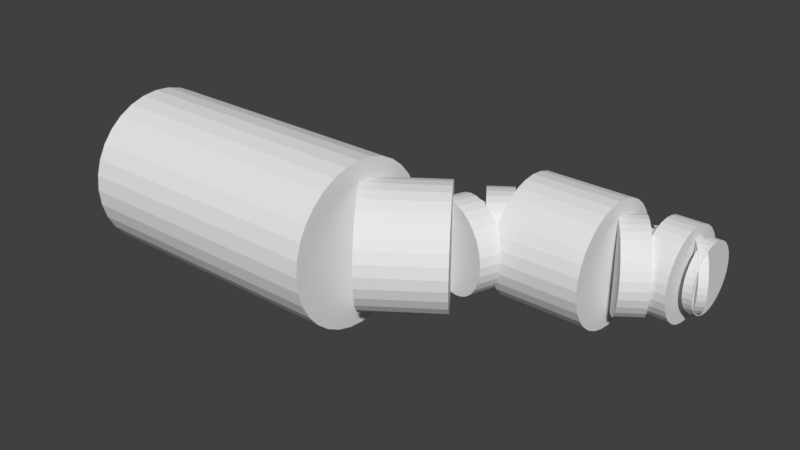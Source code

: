 # Source: fromage_de_brie.blend  (saved by Blender 2.79.0; exported with 4.5.12 LTS)
import bpy
from mathutils import Matrix  # noqa: F401  (used for matrix-valued properties, if any)

bpy.ops.wm.read_factory_settings(use_empty=True)
scene = bpy.context.scene
scene.name = 'Scene'

# ---- collections
col_collection_1 = bpy.data.collections.new('Collection 1'); scene.collection.children.link(col_collection_1)

# ---- world
world_world = bpy.data.worlds.new('World'); scene.world = world_world
world_world.color = (0.05088, 0.05088, 0.05088)
world_world.use_sun_shadow = False
world_world.sun_shadow_jitter_overblur = 0.0
world_world.cycles.sampling_method = 'MANUAL'

# ---- meshes
me_cylinder_7187 = bpy.data.meshes.new('Cylinder.7187')
me_cylinder_7187.from_pydata([(0.0, 12.45, -1.638), (0.0, 12.45, 1.638), (2.429, 12.21, -1.638), (2.429, 12.21, 1.638), (4.765, 11.5, -1.638), (4.765, 11.5, 1.638), (6.917, 10.35, -1.638), (6.917, 10.35, 1.638), (8.804, 8.804, -1.638), (8.804, 8.804, 1.638), (10.35, 6.917, -1.638), (10.35, 6.917, 1.638), (11.5, 4.765, -1.638), (11.5, 4.765, 1.638), (12.21, 2.429, -1.638), (12.21, 2.429, 1.638), (12.45, 9.4e-07, -1.638), (12.45, 9.4e-07, 1.638), (12.21, -2.429, -1.638), (12.21, -2.429, 1.638), (11.5, -4.765, -1.638), (11.5, -4.765, 1.638), (10.35, -6.917, -1.638), (10.35, -6.917, 1.638), (8.804, -8.804, -1.638), (8.804, -8.804, 1.638), (6.917, -10.35, -1.638), (6.917, -10.35, 1.638), (4.765, -11.5, -1.638), (4.765, -11.5, 1.638), (2.429, -12.21, -1.638), (2.429, -12.21, 1.638), (-4.057e-06, -12.45, -1.638), (-4.057e-06, -12.45, 1.638), (-2.429, -12.21, -1.638), (-2.429, -12.21, 1.638), (-4.765, -11.5, -1.638), (-4.765, -11.5, 1.638), (-6.917, -10.35, -1.638), (-6.917, -10.35, 1.638), (-8.804, -8.804, -1.638), (-8.804, -8.804, 1.638), (-10.35, -6.917, -1.638), (-10.35, -6.917, 1.638), (-11.5, -4.765, -1.638), (-11.5, -4.765, 1.638), (-12.21, -2.429, -1.638), (-12.21, -2.429, 1.638), (-12.45, 1.202e-05, -1.638), (-12.45, 1.202e-05, 1.638), (-12.21, 2.429, -1.638), (-12.21, 2.429, 1.638), (-11.5, 4.765, -1.638), (-11.5, 4.765, 1.638), (-10.35, 6.917, -1.638), (-10.35, 6.917, 1.638), (-8.804, 8.804, -1.638), (-8.804, 8.804, 1.638), (-6.917, 10.35, -1.638), (-6.917, 10.35, 1.638), (-4.765, 11.5, -1.638), (-4.765, 11.5, 1.638), (-2.429, 12.21, -1.638), (-2.429, 12.21, 1.638)], [], [(0, 1, 3, 2), (2, 3, 5, 4), (4, 5, 7, 6), (6, 7, 9, 8), (8, 9, 11, 10), (10, 11, 13, 12), (12, 13, 15, 14), (14, 15, 17, 16), (16, 17, 19, 18), (18, 19, 21, 20), (20, 21, 23, 22), (22, 23, 25, 24), (24, 25, 27, 26), (26, 27, 29, 28), (28, 29, 31, 30), (30, 31, 33, 32), (32, 33, 35, 34), (34, 35, 37, 36), (36, 37, 39, 38), (38, 39, 41, 40), (40, 41, 43, 42), (42, 43, 45, 44), (44, 45, 47, 46), (46, 47, 49, 48), (48, 49, 51, 50), (50, 51, 53, 52), (52, 53, 55, 54), (54, 55, 57, 56), (56, 57, 59, 58), (58, 59, 61, 60), (3, 1, 63, 61, 59, 57, 55, 53, 51, 49, 47, 45, 43, 41, 39, 37, 35, 33, 31, 29, 27, 25, 23, 21, 19, 17, 15, 13, 11, 9, 7, 5), (60, 61, 63, 62), (62, 63, 1, 0), (0, 2, 4, 6, 8, 10, 12, 14, 16, 18, 20, 22, 24, 26, 28, 30, 32, 34, 36, 38, 40, 42, 44, 46, 48, 50, 52, 54, 56, 58, 60, 62)])
me_cylinder_7187.use_remesh_preserve_volume = False
me_cylinder_7187.use_remesh_preserve_attributes = False
me_cylinder_7187.use_mirror_vertex_groups = False
me_cylinder_7187.update()
me_cylinder_7186 = bpy.data.meshes.new('Cylinder.7186')
me_cylinder_7186.from_pydata([(0.0, 12.45, -1.536), (0.0, 12.45, 1.536), (2.429, 12.21, -1.536), (2.429, 12.21, 1.536), (4.765, 11.5, -1.536), (4.765, 11.5, 1.536), (6.917, 10.35, -1.536), (6.917, 10.35, 1.536), (8.804, 8.804, -1.536), (8.804, 8.804, 1.536), (10.35, 6.917, -1.536), (10.35, 6.917, 1.536), (11.5, 4.765, -1.536), (11.5, 4.765, 1.536), (12.21, 2.429, -1.536), (12.21, 2.429, 1.536), (12.45, 9.4e-07, -1.536), (12.45, 9.4e-07, 1.536), (12.21, -2.429, -1.536), (12.21, -2.429, 1.536), (11.5, -4.765, -1.536), (11.5, -4.765, 1.536), (10.35, -6.917, -1.536), (10.35, -6.917, 1.536), (8.804, -8.804, -1.536), (8.804, -8.804, 1.536), (6.917, -10.35, -1.536), (6.917, -10.35, 1.536), (4.765, -11.5, -1.536), (4.765, -11.5, 1.536), (2.429, -12.21, -1.536), (2.429, -12.21, 1.536), (-4.057e-06, -12.45, -1.536), (-4.057e-06, -12.45, 1.536), (-2.429, -12.21, -1.536), (-2.429, -12.21, 1.536), (-4.765, -11.5, -1.536), (-4.765, -11.5, 1.536), (-6.917, -10.35, -1.536), (-6.917, -10.35, 1.536), (-8.804, -8.804, -1.536), (-8.804, -8.804, 1.536), (-10.35, -6.917, -1.536), (-10.35, -6.917, 1.536), (-11.5, -4.765, -1.536), (-11.5, -4.765, 1.536), (-12.21, -2.429, -1.536), (-12.21, -2.429, 1.536), (-12.45, 1.202e-05, -1.536), (-12.45, 1.202e-05, 1.536), (-12.21, 2.429, -1.536), (-12.21, 2.429, 1.536), (-11.5, 4.765, -1.536), (-11.5, 4.765, 1.536), (-10.35, 6.917, -1.536), (-10.35, 6.917, 1.536), (-8.804, 8.804, -1.536), (-8.804, 8.804, 1.536), (-6.917, 10.35, -1.536), (-6.917, 10.35, 1.536), (-4.765, 11.5, -1.536), (-4.765, 11.5, 1.536), (-2.429, 12.21, -1.536), (-2.429, 12.21, 1.536)], [], [(0, 1, 3, 2), (2, 3, 5, 4), (4, 5, 7, 6), (6, 7, 9, 8), (8, 9, 11, 10), (10, 11, 13, 12), (12, 13, 15, 14), (14, 15, 17, 16), (16, 17, 19, 18), (18, 19, 21, 20), (20, 21, 23, 22), (22, 23, 25, 24), (24, 25, 27, 26), (26, 27, 29, 28), (28, 29, 31, 30), (30, 31, 33, 32), (32, 33, 35, 34), (34, 35, 37, 36), (36, 37, 39, 38), (38, 39, 41, 40), (40, 41, 43, 42), (42, 43, 45, 44), (44, 45, 47, 46), (46, 47, 49, 48), (48, 49, 51, 50), (50, 51, 53, 52), (52, 53, 55, 54), (54, 55, 57, 56), (56, 57, 59, 58), (58, 59, 61, 60), (3, 1, 63, 61, 59, 57, 55, 53, 51, 49, 47, 45, 43, 41, 39, 37, 35, 33, 31, 29, 27, 25, 23, 21, 19, 17, 15, 13, 11, 9, 7, 5), (60, 61, 63, 62), (62, 63, 1, 0), (0, 2, 4, 6, 8, 10, 12, 14, 16, 18, 20, 22, 24, 26, 28, 30, 32, 34, 36, 38, 40, 42, 44, 46, 48, 50, 52, 54, 56, 58, 60, 62)])
me_cylinder_7186.use_remesh_preserve_volume = False
me_cylinder_7186.use_remesh_preserve_attributes = False
me_cylinder_7186.use_mirror_vertex_groups = False
me_cylinder_7186.update()
me_cylinder_7185 = bpy.data.meshes.new('Cylinder.7185')
me_cylinder_7185.from_pydata([(0.0, 16.69, -5.12), (0.0, 16.69, 5.12), (3.256, 16.37, -5.12), (3.256, 16.37, 5.12), (6.388, 15.42, -5.12), (6.388, 15.42, 5.12), (9.273, 13.88, -5.12), (9.273, 13.88, 5.12), (11.8, 11.8, -5.12), (11.8, 11.8, 5.12), (13.88, 9.273, -5.12), (13.88, 9.273, 5.12), (15.42, 6.388, -5.12), (15.42, 6.388, 5.12), (16.37, 3.256, -5.12), (16.37, 3.256, 5.12), (16.69, 1.26e-06, -5.12), (16.69, 1.26e-06, 5.12), (16.37, -3.256, -5.12), (16.37, -3.256, 5.12), (15.42, -6.388, -5.12), (15.42, -6.388, 5.12), (13.88, -9.273, -5.12), (13.88, -9.273, 5.12), (11.8, -11.8, -5.12), (11.8, -11.8, 5.12), (9.273, -13.88, -5.12), (9.273, -13.88, 5.12), (6.388, -15.42, -5.12), (6.388, -15.42, 5.12), (3.256, -16.37, -5.12), (3.256, -16.37, 5.12), (-5.439e-06, -16.69, -5.12), (-5.439e-06, -16.69, 5.12), (-3.256, -16.37, -5.12), (-3.256, -16.37, 5.12), (-6.388, -15.42, -5.12), (-6.388, -15.42, 5.12), (-9.273, -13.88, -5.12), (-9.273, -13.88, 5.12), (-11.8, -11.8, -5.12), (-11.8, -11.8, 5.12), (-13.88, -9.273, -5.12), (-13.88, -9.273, 5.12), (-15.42, -6.388, -5.12), (-15.42, -6.388, 5.12), (-16.37, -3.256, -5.12), (-16.37, -3.256, 5.12), (-16.69, 1.612e-05, -5.12), (-16.69, 1.612e-05, 5.12), (-16.37, 3.256, -5.12), (-16.37, 3.256, 5.12), (-15.42, 6.388, -5.12), (-15.42, 6.388, 5.12), (-13.88, 9.273, -5.12), (-13.88, 9.273, 5.12), (-11.8, 11.8, -5.12), (-11.8, 11.8, 5.12), (-9.273, 13.88, -5.12), (-9.273, 13.88, 5.12), (-6.388, 15.42, -5.12), (-6.388, 15.42, 5.12), (-3.256, 16.37, -5.12), (-3.256, 16.37, 5.12)], [], [(0, 1, 3, 2), (2, 3, 5, 4), (4, 5, 7, 6), (6, 7, 9, 8), (8, 9, 11, 10), (10, 11, 13, 12), (12, 13, 15, 14), (14, 15, 17, 16), (16, 17, 19, 18), (18, 19, 21, 20), (20, 21, 23, 22), (22, 23, 25, 24), (24, 25, 27, 26), (26, 27, 29, 28), (28, 29, 31, 30), (30, 31, 33, 32), (32, 33, 35, 34), (34, 35, 37, 36), (36, 37, 39, 38), (38, 39, 41, 40), (40, 41, 43, 42), (42, 43, 45, 44), (44, 45, 47, 46), (46, 47, 49, 48), (48, 49, 51, 50), (50, 51, 53, 52), (52, 53, 55, 54), (54, 55, 57, 56), (56, 57, 59, 58), (58, 59, 61, 60), (3, 1, 63, 61, 59, 57, 55, 53, 51, 49, 47, 45, 43, 41, 39, 37, 35, 33, 31, 29, 27, 25, 23, 21, 19, 17, 15, 13, 11, 9, 7, 5), (60, 61, 63, 62), (62, 63, 1, 0), (0, 2, 4, 6, 8, 10, 12, 14, 16, 18, 20, 22, 24, 26, 28, 30, 32, 34, 36, 38, 40, 42, 44, 46, 48, 50, 52, 54, 56, 58, 60, 62)])
me_cylinder_7185.use_remesh_preserve_volume = False
me_cylinder_7185.use_remesh_preserve_attributes = False
me_cylinder_7185.use_mirror_vertex_groups = False
me_cylinder_7185.update()
me_cylinder_7184 = bpy.data.meshes.new('Cylinder.7184')
me_cylinder_7184.from_pydata([(0.0, 12.45, -1.536), (0.0, 12.45, 1.536), (2.429, 12.21, -1.536), (2.429, 12.21, 1.536), (4.765, 11.5, -1.536), (4.765, 11.5, 1.536), (6.917, 10.35, -1.536), (6.917, 10.35, 1.536), (8.804, 8.804, -1.536), (8.804, 8.804, 1.536), (10.35, 6.917, -1.536), (10.35, 6.917, 1.536), (11.5, 4.765, -1.536), (11.5, 4.765, 1.536), (12.21, 2.429, -1.536), (12.21, 2.429, 1.536), (12.45, 9.4e-07, -1.536), (12.45, 9.4e-07, 1.536), (12.21, -2.429, -1.536), (12.21, -2.429, 1.536), (11.5, -4.765, -1.536), (11.5, -4.765, 1.536), (10.35, -6.917, -1.536), (10.35, -6.917, 1.536), (8.804, -8.804, -1.536), (8.804, -8.804, 1.536), (6.917, -10.35, -1.536), (6.917, -10.35, 1.536), (4.765, -11.5, -1.536), (4.765, -11.5, 1.536), (2.429, -12.21, -1.536), (2.429, -12.21, 1.536), (-4.057e-06, -12.45, -1.536), (-4.057e-06, -12.45, 1.536), (-2.429, -12.21, -1.536), (-2.429, -12.21, 1.536), (-4.765, -11.5, -1.536), (-4.765, -11.5, 1.536), (-6.917, -10.35, -1.536), (-6.917, -10.35, 1.536), (-8.804, -8.804, -1.536), (-8.804, -8.804, 1.536), (-10.35, -6.917, -1.536), (-10.35, -6.917, 1.536), (-11.5, -4.765, -1.536), (-11.5, -4.765, 1.536), (-12.21, -2.429, -1.536), (-12.21, -2.429, 1.536), (-12.45, 1.202e-05, -1.536), (-12.45, 1.202e-05, 1.536), (-12.21, 2.429, -1.536), (-12.21, 2.429, 1.536), (-11.5, 4.765, -1.536), (-11.5, 4.765, 1.536), (-10.35, 6.917, -1.536), (-10.35, 6.917, 1.536), (-8.804, 8.804, -1.536), (-8.804, 8.804, 1.536), (-6.917, 10.35, -1.536), (-6.917, 10.35, 1.536), (-4.765, 11.5, -1.536), (-4.765, 11.5, 1.536), (-2.429, 12.21, -1.536), (-2.429, 12.21, 1.536)], [], [(0, 1, 3, 2), (2, 3, 5, 4), (4, 5, 7, 6), (6, 7, 9, 8), (8, 9, 11, 10), (10, 11, 13, 12), (12, 13, 15, 14), (14, 15, 17, 16), (16, 17, 19, 18), (18, 19, 21, 20), (20, 21, 23, 22), (22, 23, 25, 24), (24, 25, 27, 26), (26, 27, 29, 28), (28, 29, 31, 30), (30, 31, 33, 32), (32, 33, 35, 34), (34, 35, 37, 36), (36, 37, 39, 38), (38, 39, 41, 40), (40, 41, 43, 42), (42, 43, 45, 44), (44, 45, 47, 46), (46, 47, 49, 48), (48, 49, 51, 50), (50, 51, 53, 52), (52, 53, 55, 54), (54, 55, 57, 56), (56, 57, 59, 58), (58, 59, 61, 60), (3, 1, 63, 61, 59, 57, 55, 53, 51, 49, 47, 45, 43, 41, 39, 37, 35, 33, 31, 29, 27, 25, 23, 21, 19, 17, 15, 13, 11, 9, 7, 5), (60, 61, 63, 62), (62, 63, 1, 0), (0, 2, 4, 6, 8, 10, 12, 14, 16, 18, 20, 22, 24, 26, 28, 30, 32, 34, 36, 38, 40, 42, 44, 46, 48, 50, 52, 54, 56, 58, 60, 62)])
me_cylinder_7184.use_remesh_preserve_volume = False
me_cylinder_7184.use_remesh_preserve_attributes = False
me_cylinder_7184.use_mirror_vertex_groups = False
me_cylinder_7184.update()
me_cylinder_7183 = bpy.data.meshes.new('Cylinder.7183')
me_cylinder_7183.from_pydata([(0.0, 12.45, -1.44), (0.0, 12.45, 1.44), (2.429, 12.21, -1.44), (2.429, 12.21, 1.44), (4.765, 11.5, -1.44), (4.765, 11.5, 1.44), (6.917, 10.35, -1.44), (6.917, 10.35, 1.44), (8.804, 8.804, -1.44), (8.804, 8.804, 1.44), (10.35, 6.917, -1.44), (10.35, 6.917, 1.44), (11.5, 4.765, -1.44), (11.5, 4.765, 1.44), (12.21, 2.429, -1.44), (12.21, 2.429, 1.44), (12.45, 9.4e-07, -1.44), (12.45, 9.4e-07, 1.44), (12.21, -2.429, -1.44), (12.21, -2.429, 1.44), (11.5, -4.765, -1.44), (11.5, -4.765, 1.44), (10.35, -6.917, -1.44), (10.35, -6.917, 1.44), (8.804, -8.804, -1.44), (8.804, -8.804, 1.44), (6.917, -10.35, -1.44), (6.917, -10.35, 1.44), (4.765, -11.5, -1.44), (4.765, -11.5, 1.44), (2.429, -12.21, -1.44), (2.429, -12.21, 1.44), (-4.057e-06, -12.45, -1.44), (-4.057e-06, -12.45, 1.44), (-2.429, -12.21, -1.44), (-2.429, -12.21, 1.44), (-4.765, -11.5, -1.44), (-4.765, -11.5, 1.44), (-6.917, -10.35, -1.44), (-6.917, -10.35, 1.44), (-8.804, -8.804, -1.44), (-8.804, -8.804, 1.44), (-10.35, -6.917, -1.44), (-10.35, -6.917, 1.44), (-11.5, -4.765, -1.44), (-11.5, -4.765, 1.44), (-12.21, -2.429, -1.44), (-12.21, -2.429, 1.44), (-12.45, 1.202e-05, -1.44), (-12.45, 1.202e-05, 1.44), (-12.21, 2.429, -1.44), (-12.21, 2.429, 1.44), (-11.5, 4.765, -1.44), (-11.5, 4.765, 1.44), (-10.35, 6.917, -1.44), (-10.35, 6.917, 1.44), (-8.804, 8.804, -1.44), (-8.804, 8.804, 1.44), (-6.917, 10.35, -1.44), (-6.917, 10.35, 1.44), (-4.765, 11.5, -1.44), (-4.765, 11.5, 1.44), (-2.429, 12.21, -1.44), (-2.429, 12.21, 1.44)], [], [(0, 1, 3, 2), (2, 3, 5, 4), (4, 5, 7, 6), (6, 7, 9, 8), (8, 9, 11, 10), (10, 11, 13, 12), (12, 13, 15, 14), (14, 15, 17, 16), (16, 17, 19, 18), (18, 19, 21, 20), (20, 21, 23, 22), (22, 23, 25, 24), (24, 25, 27, 26), (26, 27, 29, 28), (28, 29, 31, 30), (30, 31, 33, 32), (32, 33, 35, 34), (34, 35, 37, 36), (36, 37, 39, 38), (38, 39, 41, 40), (40, 41, 43, 42), (42, 43, 45, 44), (44, 45, 47, 46), (46, 47, 49, 48), (48, 49, 51, 50), (50, 51, 53, 52), (52, 53, 55, 54), (54, 55, 57, 56), (56, 57, 59, 58), (58, 59, 61, 60), (3, 1, 63, 61, 59, 57, 55, 53, 51, 49, 47, 45, 43, 41, 39, 37, 35, 33, 31, 29, 27, 25, 23, 21, 19, 17, 15, 13, 11, 9, 7, 5), (60, 61, 63, 62), (62, 63, 1, 0), (0, 2, 4, 6, 8, 10, 12, 14, 16, 18, 20, 22, 24, 26, 28, 30, 32, 34, 36, 38, 40, 42, 44, 46, 48, 50, 52, 54, 56, 58, 60, 62)])
me_cylinder_7183.use_remesh_preserve_volume = False
me_cylinder_7183.use_remesh_preserve_attributes = False
me_cylinder_7183.use_mirror_vertex_groups = False
me_cylinder_7183.update()
me_cylinder_7182 = bpy.data.meshes.new('Cylinder.7182')
me_cylinder_7182.from_pydata([(0.0, 16.69, -4.8), (0.0, 16.69, 4.8), (3.256, 16.37, -4.8), (3.256, 16.37, 4.8), (6.388, 15.42, -4.8), (6.388, 15.42, 4.8), (9.273, 13.88, -4.8), (9.273, 13.88, 4.8), (11.8, 11.8, -4.8), (11.8, 11.8, 4.8), (13.88, 9.273, -4.8), (13.88, 9.273, 4.8), (15.42, 6.388, -4.8), (15.42, 6.388, 4.8), (16.37, 3.256, -4.8), (16.37, 3.256, 4.8), (16.69, 1.26e-06, -4.8), (16.69, 1.26e-06, 4.8), (16.37, -3.256, -4.8), (16.37, -3.256, 4.8), (15.42, -6.388, -4.8), (15.42, -6.388, 4.8), (13.88, -9.273, -4.8), (13.88, -9.273, 4.8), (11.8, -11.8, -4.8), (11.8, -11.8, 4.8), (9.273, -13.88, -4.8), (9.273, -13.88, 4.8), (6.388, -15.42, -4.8), (6.388, -15.42, 4.8), (3.256, -16.37, -4.8), (3.256, -16.37, 4.8), (-5.439e-06, -16.69, -4.8), (-5.439e-06, -16.69, 4.8), (-3.256, -16.37, -4.8), (-3.256, -16.37, 4.8), (-6.388, -15.42, -4.8), (-6.388, -15.42, 4.8), (-9.273, -13.88, -4.8), (-9.273, -13.88, 4.8), (-11.8, -11.8, -4.8), (-11.8, -11.8, 4.8), (-13.88, -9.273, -4.8), (-13.88, -9.273, 4.8), (-15.42, -6.388, -4.8), (-15.42, -6.388, 4.8), (-16.37, -3.256, -4.8), (-16.37, -3.256, 4.8), (-16.69, 1.612e-05, -4.8), (-16.69, 1.612e-05, 4.8), (-16.37, 3.256, -4.8), (-16.37, 3.256, 4.8), (-15.42, 6.388, -4.8), (-15.42, 6.388, 4.8), (-13.88, 9.273, -4.8), (-13.88, 9.273, 4.8), (-11.8, 11.8, -4.8), (-11.8, 11.8, 4.8), (-9.273, 13.88, -4.8), (-9.273, 13.88, 4.8), (-6.388, 15.42, -4.8), (-6.388, 15.42, 4.8), (-3.256, 16.37, -4.8), (-3.256, 16.37, 4.8)], [], [(0, 1, 3, 2), (2, 3, 5, 4), (4, 5, 7, 6), (6, 7, 9, 8), (8, 9, 11, 10), (10, 11, 13, 12), (12, 13, 15, 14), (14, 15, 17, 16), (16, 17, 19, 18), (18, 19, 21, 20), (20, 21, 23, 22), (22, 23, 25, 24), (24, 25, 27, 26), (26, 27, 29, 28), (28, 29, 31, 30), (30, 31, 33, 32), (32, 33, 35, 34), (34, 35, 37, 36), (36, 37, 39, 38), (38, 39, 41, 40), (40, 41, 43, 42), (42, 43, 45, 44), (44, 45, 47, 46), (46, 47, 49, 48), (48, 49, 51, 50), (50, 51, 53, 52), (52, 53, 55, 54), (54, 55, 57, 56), (56, 57, 59, 58), (58, 59, 61, 60), (3, 1, 63, 61, 59, 57, 55, 53, 51, 49, 47, 45, 43, 41, 39, 37, 35, 33, 31, 29, 27, 25, 23, 21, 19, 17, 15, 13, 11, 9, 7, 5), (60, 61, 63, 62), (62, 63, 1, 0), (0, 2, 4, 6, 8, 10, 12, 14, 16, 18, 20, 22, 24, 26, 28, 30, 32, 34, 36, 38, 40, 42, 44, 46, 48, 50, 52, 54, 56, 58, 60, 62)])
me_cylinder_7182.use_remesh_preserve_volume = False
me_cylinder_7182.use_remesh_preserve_attributes = False
me_cylinder_7182.use_mirror_vertex_groups = False
me_cylinder_7182.update()
me_cylinder_7181 = bpy.data.meshes.new('Cylinder.7181')
me_cylinder_7181.from_pydata([(0.0, 22.38, -16.0), (0.0, 22.38, 16.0), (4.366, 21.95, -16.0), (4.366, 21.95, 16.0), (8.563, 20.67, -16.0), (8.563, 20.67, 16.0), (12.43, 18.61, -16.0), (12.43, 18.61, 16.0), (15.82, 15.82, -16.0), (15.82, 15.82, 16.0), (18.61, 12.43, -16.0), (18.61, 12.43, 16.0), (20.67, 8.563, -16.0), (20.67, 8.563, 16.0), (21.95, 4.366, -16.0), (21.95, 4.366, 16.0), (22.38, 1.689e-06, -16.0), (22.38, 1.689e-06, 16.0), (21.95, -4.366, -16.0), (21.95, -4.366, 16.0), (20.67, -8.563, -16.0), (20.67, -8.563, 16.0), (18.61, -12.43, -16.0), (18.61, -12.43, 16.0), (15.82, -15.82, -16.0), (15.82, -15.82, 16.0), (12.43, -18.61, -16.0), (12.43, -18.61, 16.0), (8.563, -20.67, -16.0), (8.563, -20.67, 16.0), (4.366, -21.95, -16.0), (4.366, -21.95, 16.0), (-7.291e-06, -22.38, -16.0), (-7.291e-06, -22.38, 16.0), (-4.366, -21.95, -16.0), (-4.366, -21.95, 16.0), (-8.563, -20.67, -16.0), (-8.563, -20.67, 16.0), (-12.43, -18.61, -16.0), (-12.43, -18.61, 16.0), (-15.82, -15.82, -16.0), (-15.82, -15.82, 16.0), (-18.61, -12.43, -16.0), (-18.61, -12.43, 16.0), (-20.67, -8.563, -16.0), (-20.67, -8.563, 16.0), (-21.95, -4.366, -16.0), (-21.95, -4.366, 16.0), (-22.38, 2.161e-05, -16.0), (-22.38, 2.161e-05, 16.0), (-21.95, 4.366, -16.0), (-21.95, 4.366, 16.0), (-20.67, 8.563, -16.0), (-20.67, 8.563, 16.0), (-18.61, 12.43, -16.0), (-18.61, 12.43, 16.0), (-15.82, 15.82, -16.0), (-15.82, 15.82, 16.0), (-12.43, 18.61, -16.0), (-12.43, 18.61, 16.0), (-8.563, 20.67, -16.0), (-8.563, 20.67, 16.0), (-4.366, 21.95, -16.0), (-4.366, 21.95, 16.0)], [], [(0, 1, 3, 2), (2, 3, 5, 4), (4, 5, 7, 6), (6, 7, 9, 8), (8, 9, 11, 10), (10, 11, 13, 12), (12, 13, 15, 14), (14, 15, 17, 16), (16, 17, 19, 18), (18, 19, 21, 20), (20, 21, 23, 22), (22, 23, 25, 24), (24, 25, 27, 26), (26, 27, 29, 28), (28, 29, 31, 30), (30, 31, 33, 32), (32, 33, 35, 34), (34, 35, 37, 36), (36, 37, 39, 38), (38, 39, 41, 40), (40, 41, 43, 42), (42, 43, 45, 44), (44, 45, 47, 46), (46, 47, 49, 48), (48, 49, 51, 50), (50, 51, 53, 52), (52, 53, 55, 54), (54, 55, 57, 56), (56, 57, 59, 58), (58, 59, 61, 60), (3, 1, 63, 61, 59, 57, 55, 53, 51, 49, 47, 45, 43, 41, 39, 37, 35, 33, 31, 29, 27, 25, 23, 21, 19, 17, 15, 13, 11, 9, 7, 5), (60, 61, 63, 62), (62, 63, 1, 0), (0, 2, 4, 6, 8, 10, 12, 14, 16, 18, 20, 22, 24, 26, 28, 30, 32, 34, 36, 38, 40, 42, 44, 46, 48, 50, 52, 54, 56, 58, 60, 62)])
me_cylinder_7181.use_remesh_preserve_volume = False
me_cylinder_7181.use_remesh_preserve_attributes = False
me_cylinder_7181.use_mirror_vertex_groups = False
me_cylinder_7181.update()
me_cylinder_7180 = bpy.data.meshes.new('Cylinder.7180')
me_cylinder_7180.from_pydata([(0.0, 12.45, -1.536), (0.0, 12.45, 1.536), (2.429, 12.21, -1.536), (2.429, 12.21, 1.536), (4.765, 11.5, -1.536), (4.765, 11.5, 1.536), (6.917, 10.35, -1.536), (6.917, 10.35, 1.536), (8.804, 8.804, -1.536), (8.804, 8.804, 1.536), (10.35, 6.917, -1.536), (10.35, 6.917, 1.536), (11.5, 4.765, -1.536), (11.5, 4.765, 1.536), (12.21, 2.429, -1.536), (12.21, 2.429, 1.536), (12.45, 9.4e-07, -1.536), (12.45, 9.4e-07, 1.536), (12.21, -2.429, -1.536), (12.21, -2.429, 1.536), (11.5, -4.765, -1.536), (11.5, -4.765, 1.536), (10.35, -6.917, -1.536), (10.35, -6.917, 1.536), (8.804, -8.804, -1.536), (8.804, -8.804, 1.536), (6.917, -10.35, -1.536), (6.917, -10.35, 1.536), (4.765, -11.5, -1.536), (4.765, -11.5, 1.536), (2.429, -12.21, -1.536), (2.429, -12.21, 1.536), (-4.057e-06, -12.45, -1.536), (-4.057e-06, -12.45, 1.536), (-2.429, -12.21, -1.536), (-2.429, -12.21, 1.536), (-4.765, -11.5, -1.536), (-4.765, -11.5, 1.536), (-6.917, -10.35, -1.536), (-6.917, -10.35, 1.536), (-8.804, -8.804, -1.536), (-8.804, -8.804, 1.536), (-10.35, -6.917, -1.536), (-10.35, -6.917, 1.536), (-11.5, -4.765, -1.536), (-11.5, -4.765, 1.536), (-12.21, -2.429, -1.536), (-12.21, -2.429, 1.536), (-12.45, 1.202e-05, -1.536), (-12.45, 1.202e-05, 1.536), (-12.21, 2.429, -1.536), (-12.21, 2.429, 1.536), (-11.5, 4.765, -1.536), (-11.5, 4.765, 1.536), (-10.35, 6.917, -1.536), (-10.35, 6.917, 1.536), (-8.804, 8.804, -1.536), (-8.804, 8.804, 1.536), (-6.917, 10.35, -1.536), (-6.917, 10.35, 1.536), (-4.765, 11.5, -1.536), (-4.765, 11.5, 1.536), (-2.429, 12.21, -1.536), (-2.429, 12.21, 1.536)], [], [(0, 1, 3, 2), (2, 3, 5, 4), (4, 5, 7, 6), (6, 7, 9, 8), (8, 9, 11, 10), (10, 11, 13, 12), (12, 13, 15, 14), (14, 15, 17, 16), (16, 17, 19, 18), (18, 19, 21, 20), (20, 21, 23, 22), (22, 23, 25, 24), (24, 25, 27, 26), (26, 27, 29, 28), (28, 29, 31, 30), (30, 31, 33, 32), (32, 33, 35, 34), (34, 35, 37, 36), (36, 37, 39, 38), (38, 39, 41, 40), (40, 41, 43, 42), (42, 43, 45, 44), (44, 45, 47, 46), (46, 47, 49, 48), (48, 49, 51, 50), (50, 51, 53, 52), (52, 53, 55, 54), (54, 55, 57, 56), (56, 57, 59, 58), (58, 59, 61, 60), (3, 1, 63, 61, 59, 57, 55, 53, 51, 49, 47, 45, 43, 41, 39, 37, 35, 33, 31, 29, 27, 25, 23, 21, 19, 17, 15, 13, 11, 9, 7, 5), (60, 61, 63, 62), (62, 63, 1, 0), (0, 2, 4, 6, 8, 10, 12, 14, 16, 18, 20, 22, 24, 26, 28, 30, 32, 34, 36, 38, 40, 42, 44, 46, 48, 50, 52, 54, 56, 58, 60, 62)])
me_cylinder_7180.use_remesh_preserve_volume = False
me_cylinder_7180.use_remesh_preserve_attributes = False
me_cylinder_7180.use_mirror_vertex_groups = False
me_cylinder_7180.update()
me_cylinder_7179 = bpy.data.meshes.new('Cylinder.7179')
me_cylinder_7179.from_pydata([(0.0, 12.45, -1.44), (0.0, 12.45, 1.44), (2.429, 12.21, -1.44), (2.429, 12.21, 1.44), (4.765, 11.5, -1.44), (4.765, 11.5, 1.44), (6.917, 10.35, -1.44), (6.917, 10.35, 1.44), (8.804, 8.804, -1.44), (8.804, 8.804, 1.44), (10.35, 6.917, -1.44), (10.35, 6.917, 1.44), (11.5, 4.765, -1.44), (11.5, 4.765, 1.44), (12.21, 2.429, -1.44), (12.21, 2.429, 1.44), (12.45, 9.4e-07, -1.44), (12.45, 9.4e-07, 1.44), (12.21, -2.429, -1.44), (12.21, -2.429, 1.44), (11.5, -4.765, -1.44), (11.5, -4.765, 1.44), (10.35, -6.917, -1.44), (10.35, -6.917, 1.44), (8.804, -8.804, -1.44), (8.804, -8.804, 1.44), (6.917, -10.35, -1.44), (6.917, -10.35, 1.44), (4.765, -11.5, -1.44), (4.765, -11.5, 1.44), (2.429, -12.21, -1.44), (2.429, -12.21, 1.44), (-4.057e-06, -12.45, -1.44), (-4.057e-06, -12.45, 1.44), (-2.429, -12.21, -1.44), (-2.429, -12.21, 1.44), (-4.765, -11.5, -1.44), (-4.765, -11.5, 1.44), (-6.917, -10.35, -1.44), (-6.917, -10.35, 1.44), (-8.804, -8.804, -1.44), (-8.804, -8.804, 1.44), (-10.35, -6.917, -1.44), (-10.35, -6.917, 1.44), (-11.5, -4.765, -1.44), (-11.5, -4.765, 1.44), (-12.21, -2.429, -1.44), (-12.21, -2.429, 1.44), (-12.45, 1.202e-05, -1.44), (-12.45, 1.202e-05, 1.44), (-12.21, 2.429, -1.44), (-12.21, 2.429, 1.44), (-11.5, 4.765, -1.44), (-11.5, 4.765, 1.44), (-10.35, 6.917, -1.44), (-10.35, 6.917, 1.44), (-8.804, 8.804, -1.44), (-8.804, 8.804, 1.44), (-6.917, 10.35, -1.44), (-6.917, 10.35, 1.44), (-4.765, 11.5, -1.44), (-4.765, 11.5, 1.44), (-2.429, 12.21, -1.44), (-2.429, 12.21, 1.44)], [], [(0, 1, 3, 2), (2, 3, 5, 4), (4, 5, 7, 6), (6, 7, 9, 8), (8, 9, 11, 10), (10, 11, 13, 12), (12, 13, 15, 14), (14, 15, 17, 16), (16, 17, 19, 18), (18, 19, 21, 20), (20, 21, 23, 22), (22, 23, 25, 24), (24, 25, 27, 26), (26, 27, 29, 28), (28, 29, 31, 30), (30, 31, 33, 32), (32, 33, 35, 34), (34, 35, 37, 36), (36, 37, 39, 38), (38, 39, 41, 40), (40, 41, 43, 42), (42, 43, 45, 44), (44, 45, 47, 46), (46, 47, 49, 48), (48, 49, 51, 50), (50, 51, 53, 52), (52, 53, 55, 54), (54, 55, 57, 56), (56, 57, 59, 58), (58, 59, 61, 60), (3, 1, 63, 61, 59, 57, 55, 53, 51, 49, 47, 45, 43, 41, 39, 37, 35, 33, 31, 29, 27, 25, 23, 21, 19, 17, 15, 13, 11, 9, 7, 5), (60, 61, 63, 62), (62, 63, 1, 0), (0, 2, 4, 6, 8, 10, 12, 14, 16, 18, 20, 22, 24, 26, 28, 30, 32, 34, 36, 38, 40, 42, 44, 46, 48, 50, 52, 54, 56, 58, 60, 62)])
me_cylinder_7179.use_remesh_preserve_volume = False
me_cylinder_7179.use_remesh_preserve_attributes = False
me_cylinder_7179.use_mirror_vertex_groups = False
me_cylinder_7179.update()
me_cylinder_7178 = bpy.data.meshes.new('Cylinder.7178')
me_cylinder_7178.from_pydata([(0.0, 16.69, -4.8), (0.0, 16.69, 4.8), (3.256, 16.37, -4.8), (3.256, 16.37, 4.8), (6.388, 15.42, -4.8), (6.388, 15.42, 4.8), (9.273, 13.88, -4.8), (9.273, 13.88, 4.8), (11.8, 11.8, -4.8), (11.8, 11.8, 4.8), (13.88, 9.273, -4.8), (13.88, 9.273, 4.8), (15.42, 6.388, -4.8), (15.42, 6.388, 4.8), (16.37, 3.256, -4.8), (16.37, 3.256, 4.8), (16.69, 1.26e-06, -4.8), (16.69, 1.26e-06, 4.8), (16.37, -3.256, -4.8), (16.37, -3.256, 4.8), (15.42, -6.388, -4.8), (15.42, -6.388, 4.8), (13.88, -9.273, -4.8), (13.88, -9.273, 4.8), (11.8, -11.8, -4.8), (11.8, -11.8, 4.8), (9.273, -13.88, -4.8), (9.273, -13.88, 4.8), (6.388, -15.42, -4.8), (6.388, -15.42, 4.8), (3.256, -16.37, -4.8), (3.256, -16.37, 4.8), (-5.439e-06, -16.69, -4.8), (-5.439e-06, -16.69, 4.8), (-3.256, -16.37, -4.8), (-3.256, -16.37, 4.8), (-6.388, -15.42, -4.8), (-6.388, -15.42, 4.8), (-9.273, -13.88, -4.8), (-9.273, -13.88, 4.8), (-11.8, -11.8, -4.8), (-11.8, -11.8, 4.8), (-13.88, -9.273, -4.8), (-13.88, -9.273, 4.8), (-15.42, -6.388, -4.8), (-15.42, -6.388, 4.8), (-16.37, -3.256, -4.8), (-16.37, -3.256, 4.8), (-16.69, 1.612e-05, -4.8), (-16.69, 1.612e-05, 4.8), (-16.37, 3.256, -4.8), (-16.37, 3.256, 4.8), (-15.42, 6.388, -4.8), (-15.42, 6.388, 4.8), (-13.88, 9.273, -4.8), (-13.88, 9.273, 4.8), (-11.8, 11.8, -4.8), (-11.8, 11.8, 4.8), (-9.273, 13.88, -4.8), (-9.273, 13.88, 4.8), (-6.388, 15.42, -4.8), (-6.388, 15.42, 4.8), (-3.256, 16.37, -4.8), (-3.256, 16.37, 4.8)], [], [(0, 1, 3, 2), (2, 3, 5, 4), (4, 5, 7, 6), (6, 7, 9, 8), (8, 9, 11, 10), (10, 11, 13, 12), (12, 13, 15, 14), (14, 15, 17, 16), (16, 17, 19, 18), (18, 19, 21, 20), (20, 21, 23, 22), (22, 23, 25, 24), (24, 25, 27, 26), (26, 27, 29, 28), (28, 29, 31, 30), (30, 31, 33, 32), (32, 33, 35, 34), (34, 35, 37, 36), (36, 37, 39, 38), (38, 39, 41, 40), (40, 41, 43, 42), (42, 43, 45, 44), (44, 45, 47, 46), (46, 47, 49, 48), (48, 49, 51, 50), (50, 51, 53, 52), (52, 53, 55, 54), (54, 55, 57, 56), (56, 57, 59, 58), (58, 59, 61, 60), (3, 1, 63, 61, 59, 57, 55, 53, 51, 49, 47, 45, 43, 41, 39, 37, 35, 33, 31, 29, 27, 25, 23, 21, 19, 17, 15, 13, 11, 9, 7, 5), (60, 61, 63, 62), (62, 63, 1, 0), (0, 2, 4, 6, 8, 10, 12, 14, 16, 18, 20, 22, 24, 26, 28, 30, 32, 34, 36, 38, 40, 42, 44, 46, 48, 50, 52, 54, 56, 58, 60, 62)])
me_cylinder_7178.use_remesh_preserve_volume = False
me_cylinder_7178.use_remesh_preserve_attributes = False
me_cylinder_7178.use_mirror_vertex_groups = False
me_cylinder_7178.update()
me_cylinder_7177 = bpy.data.meshes.new('Cylinder.7177')
me_cylinder_7177.from_pydata([(0.0, 12.45, -1.44), (0.0, 12.45, 1.44), (2.429, 12.21, -1.44), (2.429, 12.21, 1.44), (4.765, 11.5, -1.44), (4.765, 11.5, 1.44), (6.917, 10.35, -1.44), (6.917, 10.35, 1.44), (8.804, 8.804, -1.44), (8.804, 8.804, 1.44), (10.35, 6.917, -1.44), (10.35, 6.917, 1.44), (11.5, 4.765, -1.44), (11.5, 4.765, 1.44), (12.21, 2.429, -1.44), (12.21, 2.429, 1.44), (12.45, 9.4e-07, -1.44), (12.45, 9.4e-07, 1.44), (12.21, -2.429, -1.44), (12.21, -2.429, 1.44), (11.5, -4.765, -1.44), (11.5, -4.765, 1.44), (10.35, -6.917, -1.44), (10.35, -6.917, 1.44), (8.804, -8.804, -1.44), (8.804, -8.804, 1.44), (6.917, -10.35, -1.44), (6.917, -10.35, 1.44), (4.765, -11.5, -1.44), (4.765, -11.5, 1.44), (2.429, -12.21, -1.44), (2.429, -12.21, 1.44), (-4.057e-06, -12.45, -1.44), (-4.057e-06, -12.45, 1.44), (-2.429, -12.21, -1.44), (-2.429, -12.21, 1.44), (-4.765, -11.5, -1.44), (-4.765, -11.5, 1.44), (-6.917, -10.35, -1.44), (-6.917, -10.35, 1.44), (-8.804, -8.804, -1.44), (-8.804, -8.804, 1.44), (-10.35, -6.917, -1.44), (-10.35, -6.917, 1.44), (-11.5, -4.765, -1.44), (-11.5, -4.765, 1.44), (-12.21, -2.429, -1.44), (-12.21, -2.429, 1.44), (-12.45, 1.202e-05, -1.44), (-12.45, 1.202e-05, 1.44), (-12.21, 2.429, -1.44), (-12.21, 2.429, 1.44), (-11.5, 4.765, -1.44), (-11.5, 4.765, 1.44), (-10.35, 6.917, -1.44), (-10.35, 6.917, 1.44), (-8.804, 8.804, -1.44), (-8.804, 8.804, 1.44), (-6.917, 10.35, -1.44), (-6.917, 10.35, 1.44), (-4.765, 11.5, -1.44), (-4.765, 11.5, 1.44), (-2.429, 12.21, -1.44), (-2.429, 12.21, 1.44)], [], [(0, 1, 3, 2), (2, 3, 5, 4), (4, 5, 7, 6), (6, 7, 9, 8), (8, 9, 11, 10), (10, 11, 13, 12), (12, 13, 15, 14), (14, 15, 17, 16), (16, 17, 19, 18), (18, 19, 21, 20), (20, 21, 23, 22), (22, 23, 25, 24), (24, 25, 27, 26), (26, 27, 29, 28), (28, 29, 31, 30), (30, 31, 33, 32), (32, 33, 35, 34), (34, 35, 37, 36), (36, 37, 39, 38), (38, 39, 41, 40), (40, 41, 43, 42), (42, 43, 45, 44), (44, 45, 47, 46), (46, 47, 49, 48), (48, 49, 51, 50), (50, 51, 53, 52), (52, 53, 55, 54), (54, 55, 57, 56), (56, 57, 59, 58), (58, 59, 61, 60), (3, 1, 63, 61, 59, 57, 55, 53, 51, 49, 47, 45, 43, 41, 39, 37, 35, 33, 31, 29, 27, 25, 23, 21, 19, 17, 15, 13, 11, 9, 7, 5), (60, 61, 63, 62), (62, 63, 1, 0), (0, 2, 4, 6, 8, 10, 12, 14, 16, 18, 20, 22, 24, 26, 28, 30, 32, 34, 36, 38, 40, 42, 44, 46, 48, 50, 52, 54, 56, 58, 60, 62)])
me_cylinder_7177.use_remesh_preserve_volume = False
me_cylinder_7177.use_remesh_preserve_attributes = False
me_cylinder_7177.use_mirror_vertex_groups = False
me_cylinder_7177.update()
me_cylinder_7176 = bpy.data.meshes.new('Cylinder.7176')
me_cylinder_7176.from_pydata([(0.0, 12.45, -1.35), (0.0, 12.45, 1.35), (2.429, 12.21, -1.35), (2.429, 12.21, 1.35), (4.765, 11.5, -1.35), (4.765, 11.5, 1.35), (6.917, 10.35, -1.35), (6.917, 10.35, 1.35), (8.804, 8.804, -1.35), (8.804, 8.804, 1.35), (10.35, 6.917, -1.35), (10.35, 6.917, 1.35), (11.5, 4.765, -1.35), (11.5, 4.765, 1.35), (12.21, 2.429, -1.35), (12.21, 2.429, 1.35), (12.45, 9.4e-07, -1.35), (12.45, 9.4e-07, 1.35), (12.21, -2.429, -1.35), (12.21, -2.429, 1.35), (11.5, -4.765, -1.35), (11.5, -4.765, 1.35), (10.35, -6.917, -1.35), (10.35, -6.917, 1.35), (8.804, -8.804, -1.35), (8.804, -8.804, 1.35), (6.917, -10.35, -1.35), (6.917, -10.35, 1.35), (4.765, -11.5, -1.35), (4.765, -11.5, 1.35), (2.429, -12.21, -1.35), (2.429, -12.21, 1.35), (-4.057e-06, -12.45, -1.35), (-4.057e-06, -12.45, 1.35), (-2.429, -12.21, -1.35), (-2.429, -12.21, 1.35), (-4.765, -11.5, -1.35), (-4.765, -11.5, 1.35), (-6.917, -10.35, -1.35), (-6.917, -10.35, 1.35), (-8.804, -8.804, -1.35), (-8.804, -8.804, 1.35), (-10.35, -6.917, -1.35), (-10.35, -6.917, 1.35), (-11.5, -4.765, -1.35), (-11.5, -4.765, 1.35), (-12.21, -2.429, -1.35), (-12.21, -2.429, 1.35), (-12.45, 1.202e-05, -1.35), (-12.45, 1.202e-05, 1.35), (-12.21, 2.429, -1.35), (-12.21, 2.429, 1.35), (-11.5, 4.765, -1.35), (-11.5, 4.765, 1.35), (-10.35, 6.917, -1.35), (-10.35, 6.917, 1.35), (-8.804, 8.804, -1.35), (-8.804, 8.804, 1.35), (-6.917, 10.35, -1.35), (-6.917, 10.35, 1.35), (-4.765, 11.5, -1.35), (-4.765, 11.5, 1.35), (-2.429, 12.21, -1.35), (-2.429, 12.21, 1.35)], [], [(0, 1, 3, 2), (2, 3, 5, 4), (4, 5, 7, 6), (6, 7, 9, 8), (8, 9, 11, 10), (10, 11, 13, 12), (12, 13, 15, 14), (14, 15, 17, 16), (16, 17, 19, 18), (18, 19, 21, 20), (20, 21, 23, 22), (22, 23, 25, 24), (24, 25, 27, 26), (26, 27, 29, 28), (28, 29, 31, 30), (30, 31, 33, 32), (32, 33, 35, 34), (34, 35, 37, 36), (36, 37, 39, 38), (38, 39, 41, 40), (40, 41, 43, 42), (42, 43, 45, 44), (44, 45, 47, 46), (46, 47, 49, 48), (48, 49, 51, 50), (50, 51, 53, 52), (52, 53, 55, 54), (54, 55, 57, 56), (56, 57, 59, 58), (58, 59, 61, 60), (3, 1, 63, 61, 59, 57, 55, 53, 51, 49, 47, 45, 43, 41, 39, 37, 35, 33, 31, 29, 27, 25, 23, 21, 19, 17, 15, 13, 11, 9, 7, 5), (60, 61, 63, 62), (62, 63, 1, 0), (0, 2, 4, 6, 8, 10, 12, 14, 16, 18, 20, 22, 24, 26, 28, 30, 32, 34, 36, 38, 40, 42, 44, 46, 48, 50, 52, 54, 56, 58, 60, 62)])
me_cylinder_7176.use_remesh_preserve_volume = False
me_cylinder_7176.use_remesh_preserve_attributes = False
me_cylinder_7176.use_mirror_vertex_groups = False
me_cylinder_7176.update()
me_cylinder_7175 = bpy.data.meshes.new('Cylinder.7175')
me_cylinder_7175.from_pydata([(0.0, 16.69, -4.5), (0.0, 16.69, 4.5), (3.256, 16.37, -4.5), (3.256, 16.37, 4.5), (6.388, 15.42, -4.5), (6.388, 15.42, 4.5), (9.273, 13.88, -4.5), (9.273, 13.88, 4.5), (11.8, 11.8, -4.5), (11.8, 11.8, 4.5), (13.88, 9.273, -4.5), (13.88, 9.273, 4.5), (15.42, 6.388, -4.5), (15.42, 6.388, 4.5), (16.37, 3.256, -4.5), (16.37, 3.256, 4.5), (16.69, 1.26e-06, -4.5), (16.69, 1.26e-06, 4.5), (16.37, -3.256, -4.5), (16.37, -3.256, 4.5), (15.42, -6.388, -4.5), (15.42, -6.388, 4.5), (13.88, -9.273, -4.5), (13.88, -9.273, 4.5), (11.8, -11.8, -4.5), (11.8, -11.8, 4.5), (9.273, -13.88, -4.5), (9.273, -13.88, 4.5), (6.388, -15.42, -4.5), (6.388, -15.42, 4.5), (3.256, -16.37, -4.5), (3.256, -16.37, 4.5), (-5.439e-06, -16.69, -4.5), (-5.439e-06, -16.69, 4.5), (-3.256, -16.37, -4.5), (-3.256, -16.37, 4.5), (-6.388, -15.42, -4.5), (-6.388, -15.42, 4.5), (-9.273, -13.88, -4.5), (-9.273, -13.88, 4.5), (-11.8, -11.8, -4.5), (-11.8, -11.8, 4.5), (-13.88, -9.273, -4.5), (-13.88, -9.273, 4.5), (-15.42, -6.388, -4.5), (-15.42, -6.388, 4.5), (-16.37, -3.256, -4.5), (-16.37, -3.256, 4.5), (-16.69, 1.612e-05, -4.5), (-16.69, 1.612e-05, 4.5), (-16.37, 3.256, -4.5), (-16.37, 3.256, 4.5), (-15.42, 6.388, -4.5), (-15.42, 6.388, 4.5), (-13.88, 9.273, -4.5), (-13.88, 9.273, 4.5), (-11.8, 11.8, -4.5), (-11.8, 11.8, 4.5), (-9.273, 13.88, -4.5), (-9.273, 13.88, 4.5), (-6.388, 15.42, -4.5), (-6.388, 15.42, 4.5), (-3.256, 16.37, -4.5), (-3.256, 16.37, 4.5)], [], [(0, 1, 3, 2), (2, 3, 5, 4), (4, 5, 7, 6), (6, 7, 9, 8), (8, 9, 11, 10), (10, 11, 13, 12), (12, 13, 15, 14), (14, 15, 17, 16), (16, 17, 19, 18), (18, 19, 21, 20), (20, 21, 23, 22), (22, 23, 25, 24), (24, 25, 27, 26), (26, 27, 29, 28), (28, 29, 31, 30), (30, 31, 33, 32), (32, 33, 35, 34), (34, 35, 37, 36), (36, 37, 39, 38), (38, 39, 41, 40), (40, 41, 43, 42), (42, 43, 45, 44), (44, 45, 47, 46), (46, 47, 49, 48), (48, 49, 51, 50), (50, 51, 53, 52), (52, 53, 55, 54), (54, 55, 57, 56), (56, 57, 59, 58), (58, 59, 61, 60), (3, 1, 63, 61, 59, 57, 55, 53, 51, 49, 47, 45, 43, 41, 39, 37, 35, 33, 31, 29, 27, 25, 23, 21, 19, 17, 15, 13, 11, 9, 7, 5), (60, 61, 63, 62), (62, 63, 1, 0), (0, 2, 4, 6, 8, 10, 12, 14, 16, 18, 20, 22, 24, 26, 28, 30, 32, 34, 36, 38, 40, 42, 44, 46, 48, 50, 52, 54, 56, 58, 60, 62)])
me_cylinder_7175.use_remesh_preserve_volume = False
me_cylinder_7175.use_remesh_preserve_attributes = False
me_cylinder_7175.use_mirror_vertex_groups = False
me_cylinder_7175.update()
me_cylinder_7174 = bpy.data.meshes.new('Cylinder.7174')
me_cylinder_7174.from_pydata([(0.0, 22.38, -15.0), (0.0, 22.38, 15.0), (4.366, 21.95, -15.0), (4.366, 21.95, 15.0), (8.563, 20.67, -15.0), (8.563, 20.67, 15.0), (12.43, 18.61, -15.0), (12.43, 18.61, 15.0), (15.82, 15.82, -15.0), (15.82, 15.82, 15.0), (18.61, 12.43, -15.0), (18.61, 12.43, 15.0), (20.67, 8.563, -15.0), (20.67, 8.563, 15.0), (21.95, 4.366, -15.0), (21.95, 4.366, 15.0), (22.38, 1.689e-06, -15.0), (22.38, 1.689e-06, 15.0), (21.95, -4.366, -15.0), (21.95, -4.366, 15.0), (20.67, -8.563, -15.0), (20.67, -8.563, 15.0), (18.61, -12.43, -15.0), (18.61, -12.43, 15.0), (15.82, -15.82, -15.0), (15.82, -15.82, 15.0), (12.43, -18.61, -15.0), (12.43, -18.61, 15.0), (8.563, -20.67, -15.0), (8.563, -20.67, 15.0), (4.366, -21.95, -15.0), (4.366, -21.95, 15.0), (-7.291e-06, -22.38, -15.0), (-7.291e-06, -22.38, 15.0), (-4.366, -21.95, -15.0), (-4.366, -21.95, 15.0), (-8.563, -20.67, -15.0), (-8.563, -20.67, 15.0), (-12.43, -18.61, -15.0), (-12.43, -18.61, 15.0), (-15.82, -15.82, -15.0), (-15.82, -15.82, 15.0), (-18.61, -12.43, -15.0), (-18.61, -12.43, 15.0), (-20.67, -8.563, -15.0), (-20.67, -8.563, 15.0), (-21.95, -4.366, -15.0), (-21.95, -4.366, 15.0), (-22.38, 2.161e-05, -15.0), (-22.38, 2.161e-05, 15.0), (-21.95, 4.366, -15.0), (-21.95, 4.366, 15.0), (-20.67, 8.563, -15.0), (-20.67, 8.563, 15.0), (-18.61, 12.43, -15.0), (-18.61, 12.43, 15.0), (-15.82, 15.82, -15.0), (-15.82, 15.82, 15.0), (-12.43, 18.61, -15.0), (-12.43, 18.61, 15.0), (-8.563, 20.67, -15.0), (-8.563, 20.67, 15.0), (-4.366, 21.95, -15.0), (-4.366, 21.95, 15.0)], [], [(0, 1, 3, 2), (2, 3, 5, 4), (4, 5, 7, 6), (6, 7, 9, 8), (8, 9, 11, 10), (10, 11, 13, 12), (12, 13, 15, 14), (14, 15, 17, 16), (16, 17, 19, 18), (18, 19, 21, 20), (20, 21, 23, 22), (22, 23, 25, 24), (24, 25, 27, 26), (26, 27, 29, 28), (28, 29, 31, 30), (30, 31, 33, 32), (32, 33, 35, 34), (34, 35, 37, 36), (36, 37, 39, 38), (38, 39, 41, 40), (40, 41, 43, 42), (42, 43, 45, 44), (44, 45, 47, 46), (46, 47, 49, 48), (48, 49, 51, 50), (50, 51, 53, 52), (52, 53, 55, 54), (54, 55, 57, 56), (56, 57, 59, 58), (58, 59, 61, 60), (3, 1, 63, 61, 59, 57, 55, 53, 51, 49, 47, 45, 43, 41, 39, 37, 35, 33, 31, 29, 27, 25, 23, 21, 19, 17, 15, 13, 11, 9, 7, 5), (60, 61, 63, 62), (62, 63, 1, 0), (0, 2, 4, 6, 8, 10, 12, 14, 16, 18, 20, 22, 24, 26, 28, 30, 32, 34, 36, 38, 40, 42, 44, 46, 48, 50, 52, 54, 56, 58, 60, 62)])
me_cylinder_7174.use_remesh_preserve_volume = False
me_cylinder_7174.use_remesh_preserve_attributes = False
me_cylinder_7174.use_mirror_vertex_groups = False
me_cylinder_7174.update()
me_cylinder_7173 = bpy.data.meshes.new('Cylinder.7173')
me_cylinder_7173.from_pydata([(0.0, 30.0, -50.0), (0.0, 30.0, 50.0), (5.853, 29.42, -50.0), (5.853, 29.42, 50.0), (11.48, 27.72, -50.0), (11.48, 27.72, 50.0), (16.67, 24.94, -50.0), (16.67, 24.94, 50.0), (21.21, 21.21, -50.0), (21.21, 21.21, 50.0), (24.94, 16.67, -50.0), (24.94, 16.67, 50.0), (27.72, 11.48, -50.0), (27.72, 11.48, 50.0), (29.42, 5.853, -50.0), (29.42, 5.853, 50.0), (30.0, 2.265e-06, -50.0), (30.0, 2.265e-06, 50.0), (29.42, -5.853, -50.0), (29.42, -5.853, 50.0), (27.72, -11.48, -50.0), (27.72, -11.48, 50.0), (24.94, -16.67, -50.0), (24.94, -16.67, 50.0), (21.21, -21.21, -50.0), (21.21, -21.21, 50.0), (16.67, -24.94, -50.0), (16.67, -24.94, 50.0), (11.48, -27.72, -50.0), (11.48, -27.72, 50.0), (5.853, -29.42, -50.0), (5.853, -29.42, 50.0), (-9.775e-06, -30.0, -50.0), (-9.775e-06, -30.0, 50.0), (-5.853, -29.42, -50.0), (-5.853, -29.42, 50.0), (-11.48, -27.72, -50.0), (-11.48, -27.72, 50.0), (-16.67, -24.94, -50.0), (-16.67, -24.94, 50.0), (-21.21, -21.21, -50.0), (-21.21, -21.21, 50.0), (-24.94, -16.67, -50.0), (-24.94, -16.67, 50.0), (-27.72, -11.48, -50.0), (-27.72, -11.48, 50.0), (-29.42, -5.853, -50.0), (-29.42, -5.853, 50.0), (-30.0, 2.897e-05, -50.0), (-30.0, 2.897e-05, 50.0), (-29.42, 5.853, -50.0), (-29.42, 5.853, 50.0), (-27.72, 11.48, -50.0), (-27.72, 11.48, 50.0), (-24.94, 16.67, -50.0), (-24.94, 16.67, 50.0), (-21.21, 21.21, -50.0), (-21.21, 21.21, 50.0), (-16.67, 24.94, -50.0), (-16.67, 24.94, 50.0), (-11.48, 27.72, -50.0), (-11.48, 27.72, 50.0), (-5.853, 29.42, -50.0), (-5.853, 29.42, 50.0)], [], [(0, 1, 3, 2), (2, 3, 5, 4), (4, 5, 7, 6), (6, 7, 9, 8), (8, 9, 11, 10), (10, 11, 13, 12), (12, 13, 15, 14), (14, 15, 17, 16), (16, 17, 19, 18), (18, 19, 21, 20), (20, 21, 23, 22), (22, 23, 25, 24), (24, 25, 27, 26), (26, 27, 29, 28), (28, 29, 31, 30), (30, 31, 33, 32), (32, 33, 35, 34), (34, 35, 37, 36), (36, 37, 39, 38), (38, 39, 41, 40), (40, 41, 43, 42), (42, 43, 45, 44), (44, 45, 47, 46), (46, 47, 49, 48), (48, 49, 51, 50), (50, 51, 53, 52), (52, 53, 55, 54), (54, 55, 57, 56), (56, 57, 59, 58), (58, 59, 61, 60), (3, 1, 63, 61, 59, 57, 55, 53, 51, 49, 47, 45, 43, 41, 39, 37, 35, 33, 31, 29, 27, 25, 23, 21, 19, 17, 15, 13, 11, 9, 7, 5), (60, 61, 63, 62), (62, 63, 1, 0), (0, 2, 4, 6, 8, 10, 12, 14, 16, 18, 20, 22, 24, 26, 28, 30, 32, 34, 36, 38, 40, 42, 44, 46, 48, 50, 52, 54, 56, 58, 60, 62)])
me_cylinder_7173.use_remesh_preserve_volume = False
me_cylinder_7173.use_remesh_preserve_attributes = False
me_cylinder_7173.use_mirror_vertex_groups = False
me_cylinder_7173.update()

# ---- objects
ob_cylinder_014 = bpy.data.objects.new('Cylinder.014', me_cylinder_7187)
ob_cylinder_013 = bpy.data.objects.new('Cylinder.013', me_cylinder_7186)
ob_cylinder_012 = bpy.data.objects.new('Cylinder.012', me_cylinder_7185)
ob_cylinder_011 = bpy.data.objects.new('Cylinder.011', me_cylinder_7184)
ob_cylinder_010 = bpy.data.objects.new('Cylinder.010', me_cylinder_7183)
ob_cylinder_009 = bpy.data.objects.new('Cylinder.009', me_cylinder_7182)
ob_cylinder_008 = bpy.data.objects.new('Cylinder.008', me_cylinder_7181)
ob_cylinder_007 = bpy.data.objects.new('Cylinder.007', me_cylinder_7180)
ob_cylinder_006 = bpy.data.objects.new('Cylinder.006', me_cylinder_7179)
ob_cylinder_005 = bpy.data.objects.new('Cylinder.005', me_cylinder_7178)
ob_cylinder_004 = bpy.data.objects.new('Cylinder.004', me_cylinder_7177)
ob_cylinder_003 = bpy.data.objects.new('Cylinder.003', me_cylinder_7176)
ob_cylinder_002 = bpy.data.objects.new('Cylinder.002', me_cylinder_7175)
ob_cylinder_001 = bpy.data.objects.new('Cylinder.001', me_cylinder_7174)
ob_cylinder = bpy.data.objects.new('Cylinder', me_cylinder_7173)

# ---- transforms, parenting, visibility, modifiers, constraints
ob_cylinder_014.location = (197.1, 52.69, 0.0)
ob_cylinder_014.rotation_euler = (0.0, 1.571, 0.0)
ob_cylinder_014.lineart.crease_threshold = 0.0
ob_cylinder_013.location = (194.2, 51.81, 0.0)
ob_cylinder_013.rotation_euler = (0.0, 1.571, 0.6109)
ob_cylinder_013.lineart.crease_threshold = 0.0
ob_cylinder_012.location = (187.8, 50.93, 0.0)
ob_cylinder_012.rotation_euler = (0.0, 1.571, 0.0)
ob_cylinder_012.lineart.crease_threshold = 0.0
ob_cylinder_011.location = (181.4, 50.05, 0.0)
ob_cylinder_011.rotation_euler = (0.0, 1.571, 0.6109)
ob_cylinder_011.lineart.crease_threshold = 0.0
ob_cylinder_010.location = (179.7, 47.81, 0.0)
ob_cylinder_010.rotation_euler = (0.0, 1.571, 1.222)
ob_cylinder_010.lineart.crease_threshold = 0.0
ob_cylinder_009.location = (175.2, 43.71, 0.0)
ob_cylinder_009.rotation_euler = (0.0, 1.571, 0.6109)
ob_cylinder_009.lineart.crease_threshold = 0.0
ob_cylinder_008.location = (155.3, 40.95, 0.0)
ob_cylinder_008.rotation_euler = (0.0, 1.571, 0.0)
ob_cylinder_008.lineart.crease_threshold = 0.0
ob_cylinder_007.location = (138.0, 40.07, 0.0)
ob_cylinder_007.rotation_euler = (0.0, 1.571, 0.6109)
ob_cylinder_007.lineart.crease_threshold = 0.0
ob_cylinder_006.location = (136.3, 37.84, 0.0)
ob_cylinder_006.rotation_euler = (0.0, 1.571, 1.222)
ob_cylinder_006.lineart.crease_threshold = 0.0
ob_cylinder_005.location = (131.9, 33.73, 0.0)
ob_cylinder_005.rotation_euler = (0.0, 1.571, 0.6109)
ob_cylinder_005.lineart.crease_threshold = 0.0
ob_cylinder_004.location = (127.4, 29.63, 0.0)
ob_cylinder_004.rotation_euler = (0.0, 1.571, 1.222)
ob_cylinder_004.lineart.crease_threshold = 0.0
ob_cylinder_003.location = (127.3, 26.97, 0.0)
ob_cylinder_003.rotation_euler = (0.0, 1.571, 1.833)
ob_cylinder_003.lineart.crease_threshold = 0.0
ob_cylinder_002.location = (126.1, 21.44, 0.0)
ob_cylinder_002.rotation_euler = (0.0, 1.571, 1.222)
ob_cylinder_002.lineart.crease_threshold = 0.0
ob_cylinder_001.location = (112.3, 8.604, 0.0)
ob_cylinder_001.rotation_euler = (0.0, 1.571, 0.6109)
ob_cylinder_001.lineart.crease_threshold = 0.0
ob_cylinder.location = (50.0, 0.0, 0.0)
ob_cylinder.rotation_euler = (0.0, 1.571, 0.0)
ob_cylinder.lineart.crease_threshold = 0.0

# ---- collection membership
col_collection_1.objects.link(ob_cylinder_014)
col_collection_1.objects.link(ob_cylinder_013)
col_collection_1.objects.link(ob_cylinder_012)
col_collection_1.objects.link(ob_cylinder_011)
col_collection_1.objects.link(ob_cylinder_010)
col_collection_1.objects.link(ob_cylinder_009)
col_collection_1.objects.link(ob_cylinder_008)
col_collection_1.objects.link(ob_cylinder_007)
col_collection_1.objects.link(ob_cylinder_006)
col_collection_1.objects.link(ob_cylinder_005)
col_collection_1.objects.link(ob_cylinder_004)
col_collection_1.objects.link(ob_cylinder_003)
col_collection_1.objects.link(ob_cylinder_002)
col_collection_1.objects.link(ob_cylinder_001)
col_collection_1.objects.link(ob_cylinder)

# ---- scene / render settings (as saved in the file)
scene.frame_start = 1; scene.frame_end = 250; scene.frame_set(3)
scene.render.engine = 'BLENDER_EEVEE_NEXT'
scene.render.resolution_percentage = 50
scene.render.dither_intensity = 0.0
scene.cycles.use_denoising = False
scene.cycles.samples = 128
scene.cycles.sampling_pattern = 'TABULATED_SOBOL'
scene.cycles.use_adaptive_sampling = False
scene.cycles.use_light_tree = False
scene.cycles.blur_glossy = 0.0
scene.cycles.sample_clamp_indirect = 0.0
scene.view_settings.view_transform = 'Standard'
bpy.context.view_layer.update()

# ---- added for rendering (the .blend has no active camera and no usable light): camera, sun
cam_auto = bpy.data.cameras.new('AutoCamera')
cam_auto.lens = 50.0
cam_auto.sensor_width = 36.0
cam_auto.clip_end = 3778.98
ob_auto_camera = bpy.data.objects.new('AutoCamera', cam_auto)
scene.collection.objects.link(ob_auto_camera)
ob_auto_camera.location = (316.611, -239.583, 172.262)
ob_auto_camera.rotation_euler = (1.09748, -7.21219e-08, 0.694738)
scene.camera = ob_auto_camera
light_auto_sun = bpy.data.lights.new('AutoSun', 'SUN')
light_auto_sun.energy = 3.0
light_auto_sun.angle = 0.0523599
ob_auto_sun = bpy.data.objects.new('AutoSun', light_auto_sun)
scene.collection.objects.link(ob_auto_sun)
ob_auto_sun.rotation_euler = (0.872665, 0.174533, 0.523599)
bpy.context.view_layer.update()
